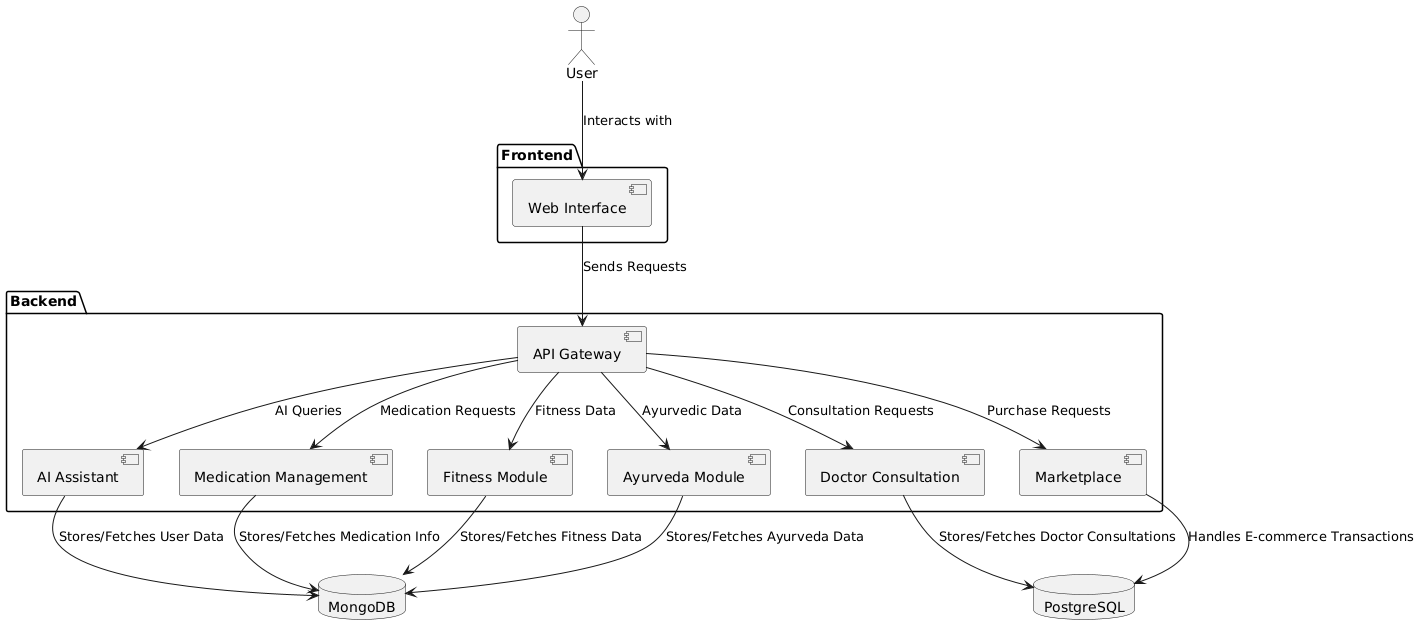

The diagram above was rendered by PlantUML. Its source (embedded in the PNG):
@startuml
actor "User" as user

package "Frontend" {
  component "Web Interface" as UI
}

package "Backend" {
  component "API Gateway" as API
  component "AI Assistant" as AI
  component "Medication Management" as Med
  component "Doctor Consultation" as Doc
  component "Fitness Module" as Fitness
  component "Ayurveda Module" as Ayurveda
  component "Marketplace" as Market
}

database "MongoDB" as NoSQL
database "PostgreSQL" as SQL

' Connections between the components
user --> UI : "Interacts with"
UI --> API : "Sends Requests"
API --> AI : "AI Queries"
API --> Med : "Medication Requests"
API --> Doc : "Consultation Requests"
API --> Fitness : "Fitness Data"
API --> Ayurveda : "Ayurvedic Data"
API --> Market : "Purchase Requests"

' Data interactions
AI --> NoSQL : "Stores/Fetches User Data"
Med --> NoSQL : "Stores/Fetches Medication Info"
Fitness --> NoSQL : "Stores/Fetches Fitness Data"
Ayurveda --> NoSQL : "Stores/Fetches Ayurveda Data"
Doc --> SQL : "Stores/Fetches Doctor Consultations"
Market --> SQL : "Handles E-commerce Transactions"
@enduml